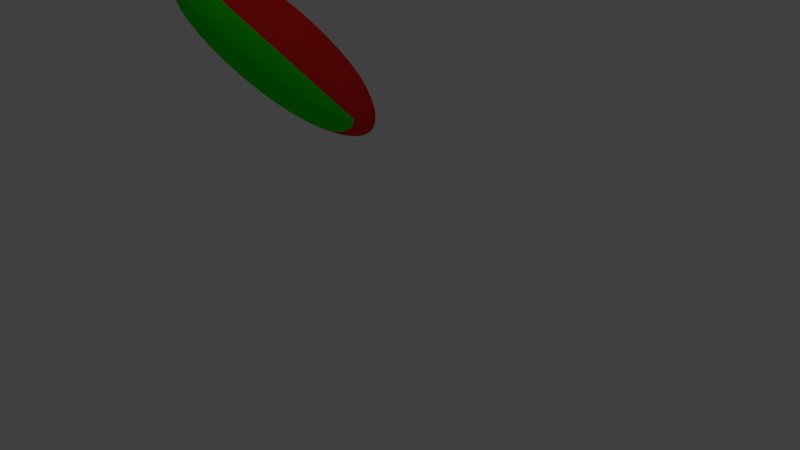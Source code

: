 # Source: oblong.blend  (saved by Blender 2.78.0; exported with 4.5.12 LTS)
import bpy
from mathutils import Matrix  # noqa: F401  (used for matrix-valued properties, if any)

bpy.ops.wm.read_factory_settings(use_empty=True)
scene = bpy.context.scene
scene.name = 'Scene'

# ---- collections
col_collection_1 = bpy.data.collections.new('Collection 1'); scene.collection.children.link(col_collection_1)

# ---- materials (node trees are filled in below, after node groups)
mat_material01 = bpy.data.materials.new('Material01')
mat_material01.alpha_threshold = 0.0
mat_material01.use_transparent_shadow = False
mat_material01.diffuse_color = (0.8, 0.1423, 0.09015, 1.0)
mat_material01.roughness = 0.5
mat_material01.line_color = (0.0, 0.0, 0.0, 1.0)
mat_material02 = bpy.data.materials.new('Material02')
mat_material02.alpha_threshold = 0.0
mat_material02.use_transparent_shadow = False
mat_material02.diffuse_color = (0.007921, 0.8, 0.004653, 1.0)
mat_material02.roughness = 0.5
mat_material03 = bpy.data.materials.new('Material03')
mat_material03.alpha_threshold = 0.0
mat_material03.use_transparent_shadow = False
mat_material03.diffuse_color = (0.8, 0.7236, 0.004721, 1.0)
mat_material03.roughness = 0.5
mat_material04 = bpy.data.materials.new('Material04')
mat_material04.alpha_threshold = 0.0
mat_material04.use_transparent_shadow = False
mat_material04.diffuse_color = (0.02556, 0.05797, 0.8, 1.0)
mat_material04.specular_color = (0.07743, 0.06299, 1.0)
mat_material04.roughness = 0.5
mat_material05 = bpy.data.materials.new('Material05')
mat_material05.alpha_threshold = 0.0
mat_material05.use_transparent_shadow = False
mat_material05.diffuse_color = (0.8, 0.02093, 0.01584, 1.0)
mat_material05.roughness = 0.5

# ---- material node trees

# ---- world
world_world = bpy.data.worlds.new('World'); scene.world = world_world
world_world.color = (0.05088, 0.05088, 0.05088)
world_world.use_sun_shadow = False
world_world.sun_shadow_jitter_overblur = 0.0
world_world.cycles.sampling_method = 'MANUAL'

# ---- cameras
cam_camera = bpy.data.cameras.new('Camera')
cam_camera.clip_end = 100.0
cam_camera.lens = 35.0
cam_camera.sensor_width = 32.0
cam_camera.sensor_height = 18.0
cam_camera.ortho_scale = 7.314
cam_camera.dof.focus_distance = 0.0
cam_camera.dof.aperture_fstop = 128.0

# ---- lights
light_lamp = bpy.data.lights.new('Lamp', 'POINT')
light_lamp.transmission_factor = 0.0
light_lamp.cutoff_distance = 30.0
light_lamp.energy = 100.0
light_lamp.shadow_buffer_clip_start = 1.001
light_lamp.shadow_soft_size = 0.1
light_lamp.shadow_maximum_resolution = 0.006
light_lamp.use_absolute_resolution = True

# ---- meshes
me_cube = bpy.data.meshes.new('Cube')
me_cube.from_pydata([(0.8783, 0.9336, -0.8304), (2.306, -1.625, -3.907), (-1.122, -1.066, -0.8304), (-1.122, 0.9336, -0.8304), (0.02802, 0.9716, 2.762), (-0.7349, -0.06152, 4.948), (-2.147, -0.3096, 3.668), (-1.122, 0.9336, 1.17)], [], [(0, 1, 2, 3), (4, 7, 6, 5), (0, 4, 5, 1), (1, 5, 6, 2), (2, 6, 7, 3), (4, 0, 3, 7)])
me_cube.polygons.foreach_set('material_index', [4, 4, 4, 1, 2, 3])
me_cube.materials.append(mat_material01)
me_cube.materials.append(mat_material02)
me_cube.materials.append(mat_material03)
me_cube.materials.append(mat_material04)
me_cube.materials.append(mat_material05)
me_cube.materials.append(None)
me_cube.use_remesh_preserve_volume = False
me_cube.use_remesh_preserve_attributes = False
me_cube.use_mirror_vertex_groups = False
me_cube.update()

# ---- objects
ob_cube = bpy.data.objects.new('Cube', me_cube)
ob_lamp = bpy.data.objects.new('Lamp', light_lamp)
ob_camera = bpy.data.objects.new('Camera', cam_camera)

# ---- transforms, parenting, visibility, modifiers, constraints
ob_cube.location = (0.1539, 0.06997, -0.226)
ob_cube.rotation_euler = (-0.0604, 0.02548, -0.03342)
ob_cube.scale = (0.7376, 0.7376, 0.7376)
ob_cube.lock_rotations_4d = False
ob_cube.empty_display_type = 'ARROWS'
ob_cube.lineart.crease_threshold = 0.0
_m = ob_cube.modifiers.new('Subsurf', 'SUBSURF')
_m.uv_smooth = 'PRESERVE_CORNERS'
_m.quality = 2
_m.show_only_control_edges = False
_m = ob_cube.modifiers.new('Subsurf.001', 'SUBSURF')
_m.uv_smooth = 'PRESERVE_CORNERS'
_m.quality = 2
_m.show_only_control_edges = False
_m.use_creases = False
ob_lamp.location = (4.076, 1.005, 5.904)
ob_lamp.rotation_euler = (0.6503, 0.05522, 1.866)
ob_lamp.lock_rotations_4d = False
ob_lamp.empty_display_type = 'ARROWS'
ob_lamp.color = (0.0, 0.0, 0.0, 0.0)
ob_lamp.lineart.crease_threshold = 0.0
ob_camera.location = (7.481, -6.508, 5.344)
ob_camera.rotation_euler = (0.6586, 0.6295, 0.2678)
ob_camera.lock_rotations_4d = False
ob_camera.empty_display_type = 'ARROWS'
ob_camera.color = (0.0, 0.0, 0.0, 0.0)
ob_camera.display_type = 'WIRE'
ob_camera.lineart.crease_threshold = 0.0

# ---- collection membership
col_collection_1.objects.link(ob_cube)
col_collection_1.objects.link(ob_lamp)
col_collection_1.objects.link(ob_camera)

# ---- scene / render settings (as saved in the file)
scene.camera = ob_camera
scene.frame_start = 1; scene.frame_end = 250; scene.frame_set(6)
scene.render.engine = 'BLENDER_EEVEE_NEXT'
scene.render.resolution_percentage = 50
scene.render.dither_intensity = 0.0
scene.cycles.use_denoising = False
scene.cycles.samples = 128
scene.cycles.sampling_pattern = 'TABULATED_SOBOL'
scene.cycles.light_sampling_threshold = 0.0
scene.cycles.use_adaptive_sampling = False
scene.cycles.use_light_tree = False
scene.cycles.blur_glossy = 0.0
scene.cycles.sample_clamp_indirect = 0.0
scene.view_settings.view_transform = 'Standard'
bpy.context.view_layer.update()
